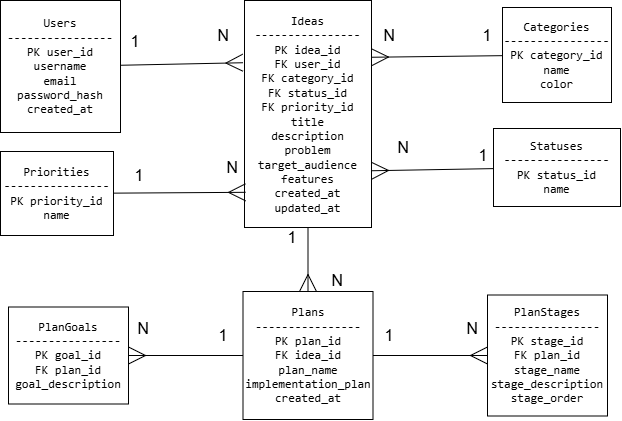

The diagram above was exported from draw.io. Its source (the exported page's mxGraphModel, read from the mxfile embedded in the PNG):
<mxGraphModel dx="848" dy="1067" grid="0" gridSize="10" guides="1" tooltips="1" connect="1" arrows="1" fold="1" page="0" pageScale="1" pageWidth="827" pageHeight="1169" background="light-dark(#FFFFFF,#121212)" math="0" shadow="0">
  <root>
    <mxCell id="0" />
    <mxCell id="1" parent="0" />
    <mxCell id="aMKfcG8j5Wze07E97-ZW-9" parent="1" style="whiteSpace=wrap;html=1;" value="&lt;pre dir=&quot;ltr&quot;&gt;&lt;code&gt;Users&lt;br/&gt;----------------&lt;br/&gt;PK user_id&lt;br/&gt;username&lt;br/&gt;email&lt;br/&gt;password_hash&lt;br/&gt;created_at&lt;/code&gt;&lt;/pre&gt;" vertex="1">
      <mxGeometry height="132" width="120" x="129" y="78" as="geometry" />
    </mxCell>
    <mxCell id="aMKfcG8j5Wze07E97-ZW-22" edge="1" parent="1" source="aMKfcG8j5Wze07E97-ZW-10" style="edgeStyle=none;curved=1;rounded=0;curveGeometry=1;orthogonalLoop=1;jettySize=auto;html=1;entryX=0.5;entryY=0;entryDx=0;entryDy=0;fontSize=12;defaultLabelBackgroundColor=page;labelPadding=0 4;startSize=8;endSize=15;endArrow=ERmany;endFill=0;" target="aMKfcG8j5Wze07E97-ZW-14">
      <mxGeometry relative="1" as="geometry" />
    </mxCell>
    <mxCell id="aMKfcG8j5Wze07E97-ZW-10" parent="1" style="whiteSpace=wrap;html=1;" value="&lt;pre dir=&quot;ltr&quot;&gt;&lt;code&gt;Ideas&lt;br/&gt;----------------&lt;br/&gt;PK idea_id&lt;br/&gt;FK user_id&lt;br/&gt;FK category_id&lt;br/&gt;FK status_id&lt;br/&gt;FK priority_id&lt;br/&gt;title&lt;br/&gt;description&lt;br/&gt;problem&lt;br/&gt;target_audience&lt;br/&gt;features&lt;br/&gt;created_at&lt;br/&gt;updated_at&lt;/code&gt;&lt;/pre&gt;" vertex="1">
      <mxGeometry height="227" width="127" x="373" y="78" as="geometry" />
    </mxCell>
    <mxCell id="aMKfcG8j5Wze07E97-ZW-11" parent="1" style="whiteSpace=wrap;html=1;" value="&lt;pre dir=&quot;ltr&quot;&gt;&lt;div&gt;&lt;pre dir=&quot;ltr&quot;&gt;&lt;code&gt;Categories&lt;br/&gt;----------------&lt;br/&gt;PK category_id&lt;br/&gt;name&lt;br/&gt;color&lt;/code&gt;&lt;/pre&gt;&lt;/div&gt;&lt;p&gt;&lt;/p&gt;&lt;/pre&gt;" vertex="1">
      <mxGeometry height="95" width="109" x="631" y="85" as="geometry" />
    </mxCell>
    <mxCell id="aMKfcG8j5Wze07E97-ZW-20" edge="1" parent="1" source="aMKfcG8j5Wze07E97-ZW-12" style="edgeStyle=none;curved=1;rounded=0;curveGeometry=1;orthogonalLoop=1;jettySize=auto;html=1;entryX=1;entryY=0.75;entryDx=0;entryDy=0;fontSize=12;defaultLabelBackgroundColor=page;labelPadding=0 4;startSize=8;endSize=15;endArrow=ERmany;endFill=0;" target="aMKfcG8j5Wze07E97-ZW-10">
      <mxGeometry relative="1" as="geometry" />
    </mxCell>
    <mxCell id="aMKfcG8j5Wze07E97-ZW-12" parent="1" style="whiteSpace=wrap;html=1;" value="&lt;pre dir=&quot;ltr&quot;&gt;&lt;code&gt;Statuses&lt;br/&gt;----------------&lt;br/&gt;PK status_id&lt;br/&gt;name&lt;/code&gt;&lt;/pre&gt;" vertex="1">
      <mxGeometry height="78" width="127" x="622" y="206" as="geometry" />
    </mxCell>
    <mxCell id="aMKfcG8j5Wze07E97-ZW-21" edge="1" parent="1" source="aMKfcG8j5Wze07E97-ZW-13" style="edgeStyle=none;curved=1;rounded=0;curveGeometry=1;orthogonalLoop=1;jettySize=auto;html=1;entryX=0.008;entryY=0.845;entryDx=0;entryDy=0;fontSize=12;defaultLabelBackgroundColor=page;labelPadding=0 4;startSize=8;endSize=15;endArrow=ERmany;endFill=0;entryPerimeter=0;" target="aMKfcG8j5Wze07E97-ZW-10">
      <mxGeometry relative="1" as="geometry" />
    </mxCell>
    <mxCell id="aMKfcG8j5Wze07E97-ZW-13" parent="1" style="whiteSpace=wrap;html=1;" value="&lt;pre dir=&quot;ltr&quot;&gt;&lt;code&gt;Priorities&lt;br/&gt;----------------&lt;br/&gt;PK priority_id&lt;br/&gt;name&lt;/code&gt;&lt;/pre&gt;" vertex="1">
      <mxGeometry height="84" width="113" x="129" y="229" as="geometry" />
    </mxCell>
    <mxCell id="aMKfcG8j5Wze07E97-ZW-23" edge="1" parent="1" source="aMKfcG8j5Wze07E97-ZW-14" style="edgeStyle=none;curved=1;rounded=0;curveGeometry=1;orthogonalLoop=1;jettySize=auto;html=1;entryX=1;entryY=0.5;entryDx=0;entryDy=0;fontSize=12;defaultLabelBackgroundColor=page;labelPadding=0 4;startSize=8;endSize=15;endArrow=ERmany;endFill=0;" target="aMKfcG8j5Wze07E97-ZW-15">
      <mxGeometry relative="1" as="geometry" />
    </mxCell>
    <mxCell id="aMKfcG8j5Wze07E97-ZW-24" edge="1" parent="1" source="aMKfcG8j5Wze07E97-ZW-14" style="edgeStyle=none;curved=1;rounded=0;curveGeometry=1;orthogonalLoop=1;jettySize=auto;html=1;entryX=0;entryY=0.5;entryDx=0;entryDy=0;fontSize=12;defaultLabelBackgroundColor=page;labelPadding=0 4;startSize=8;endSize=15;endArrow=ERmany;endFill=0;" target="aMKfcG8j5Wze07E97-ZW-16">
      <mxGeometry relative="1" as="geometry" />
    </mxCell>
    <mxCell id="aMKfcG8j5Wze07E97-ZW-14" parent="1" style="whiteSpace=wrap;html=1;" value="&lt;pre dir=&quot;ltr&quot;&gt;&lt;code&gt;Plans&lt;br/&gt;----------------&lt;br/&gt;PK plan_id&lt;br/&gt;FK idea_id&lt;br/&gt;plan_name&lt;br/&gt;implementation_plan&lt;br/&gt;created_at&lt;/code&gt;&lt;/pre&gt;" vertex="1">
      <mxGeometry height="128" width="130" x="371.5" y="369" as="geometry" />
    </mxCell>
    <mxCell id="aMKfcG8j5Wze07E97-ZW-15" parent="1" style="whiteSpace=wrap;html=1;" value="&lt;pre dir=&quot;ltr&quot;&gt;&lt;code&gt;PlanGoals&lt;br/&gt;----------------&lt;br/&gt;PK goal_id&lt;br/&gt;FK plan_id&lt;br/&gt;goal_description&lt;/code&gt;&lt;/pre&gt;" vertex="1">
      <mxGeometry height="97" width="120" x="137" y="384.5" as="geometry" />
    </mxCell>
    <mxCell id="aMKfcG8j5Wze07E97-ZW-16" parent="1" style="whiteSpace=wrap;html=1;" value="&lt;pre dir=&quot;ltr&quot;&gt;&lt;code&gt;PlanStages&lt;br/&gt;----------------&lt;br/&gt;PK stage_id&lt;br/&gt;FK plan_id&lt;br/&gt;stage_name&lt;br/&gt;stage_description&lt;br/&gt;stage_order&lt;/code&gt;&lt;/pre&gt;" vertex="1">
      <mxGeometry height="121" width="120" x="616" y="372.5" as="geometry" />
    </mxCell>
    <mxCell id="aMKfcG8j5Wze07E97-ZW-18" edge="1" parent="1" source="aMKfcG8j5Wze07E97-ZW-9" style="edgeStyle=none;curved=1;rounded=0;curveGeometry=1;orthogonalLoop=1;jettySize=auto;html=1;fontSize=12;defaultLabelBackgroundColor=page;labelPadding=0 4;startSize=13;endSize=15;endArrow=ERmany;endFill=0;">
      <mxGeometry relative="1" as="geometry">
        <mxPoint x="371.35" y="140.24" as="targetPoint" />
      </mxGeometry>
    </mxCell>
    <mxCell id="aMKfcG8j5Wze07E97-ZW-19" edge="1" parent="1" source="aMKfcG8j5Wze07E97-ZW-11" style="edgeStyle=none;curved=1;rounded=0;curveGeometry=1;orthogonalLoop=1;jettySize=auto;html=1;fontSize=12;defaultLabelBackgroundColor=page;labelPadding=0 4;startSize=8;endSize=15;endArrow=ERmany;endFill=0;entryX=1;entryY=0.25;entryDx=0;entryDy=0;" target="aMKfcG8j5Wze07E97-ZW-10">
      <mxGeometry relative="1" as="geometry">
        <mxPoint x="505.1" y="143" as="targetPoint" />
      </mxGeometry>
    </mxCell>
    <mxCell id="aMKfcG8j5Wze07E97-ZW-25" parent="1" style="text;html=1;whiteSpace=wrap;strokeColor=none;fillColor=none;align=center;verticalAlign=middle;rounded=0;fontSize=16;" value="1" vertex="1">
      <mxGeometry height="30" width="60" x="234" y="104" as="geometry" />
    </mxCell>
    <mxCell id="aMKfcG8j5Wze07E97-ZW-26" parent="1" style="text;html=1;whiteSpace=wrap;strokeColor=none;fillColor=none;align=center;verticalAlign=middle;rounded=0;fontSize=16;" value="1" vertex="1">
      <mxGeometry height="30" width="60" x="238" y="238" as="geometry" />
    </mxCell>
    <mxCell id="aMKfcG8j5Wze07E97-ZW-27" parent="1" style="text;html=1;whiteSpace=wrap;strokeColor=none;fillColor=none;align=center;verticalAlign=middle;rounded=0;fontSize=16;" value="1" vertex="1">
      <mxGeometry height="30" width="60" x="582" y="218" as="geometry" />
    </mxCell>
    <mxCell id="aMKfcG8j5Wze07E97-ZW-28" parent="1" style="text;html=1;whiteSpace=wrap;strokeColor=none;fillColor=none;align=center;verticalAlign=middle;rounded=0;fontSize=16;" value="1" vertex="1">
      <mxGeometry height="30" width="60" x="586" y="98" as="geometry" />
    </mxCell>
    <mxCell id="aMKfcG8j5Wze07E97-ZW-29" parent="1" style="text;html=1;whiteSpace=wrap;strokeColor=none;fillColor=none;align=center;verticalAlign=middle;rounded=0;fontSize=16;" value="1" vertex="1">
      <mxGeometry height="30" width="60" x="391" y="300" as="geometry" />
    </mxCell>
    <mxCell id="aMKfcG8j5Wze07E97-ZW-30" parent="1" style="text;html=1;whiteSpace=wrap;strokeColor=none;fillColor=none;align=center;verticalAlign=middle;rounded=0;fontSize=16;" value="1" vertex="1">
      <mxGeometry height="30" width="60" x="488" y="398" as="geometry" />
    </mxCell>
    <mxCell id="aMKfcG8j5Wze07E97-ZW-31" parent="1" style="text;html=1;whiteSpace=wrap;strokeColor=none;fillColor=none;align=center;verticalAlign=middle;rounded=0;fontSize=16;" value="1" vertex="1">
      <mxGeometry height="30" width="60" x="322" y="398" as="geometry" />
    </mxCell>
    <mxCell id="aMKfcG8j5Wze07E97-ZW-32" parent="1" style="text;html=1;whiteSpace=wrap;strokeColor=none;fillColor=none;align=center;verticalAlign=middle;rounded=0;fontSize=16;" value="N" vertex="1">
      <mxGeometry height="30" width="60" x="322" y="98" as="geometry" />
    </mxCell>
    <mxCell id="aMKfcG8j5Wze07E97-ZW-35" parent="1" style="text;html=1;whiteSpace=wrap;strokeColor=none;fillColor=none;align=center;verticalAlign=middle;rounded=0;fontSize=16;" value="N" vertex="1">
      <mxGeometry height="30" width="60" x="488" y="98" as="geometry" />
    </mxCell>
    <mxCell id="aMKfcG8j5Wze07E97-ZW-36" parent="1" style="text;html=1;whiteSpace=wrap;strokeColor=none;fillColor=none;align=center;verticalAlign=middle;rounded=0;fontSize=16;" value="N" vertex="1">
      <mxGeometry height="30" width="60" x="501.5" y="210" as="geometry" />
    </mxCell>
    <mxCell id="aMKfcG8j5Wze07E97-ZW-37" parent="1" style="text;html=1;whiteSpace=wrap;strokeColor=none;fillColor=none;align=center;verticalAlign=middle;rounded=0;fontSize=16;" value="N" vertex="1">
      <mxGeometry height="30" width="60" x="331" y="230" as="geometry" />
    </mxCell>
    <mxCell id="aMKfcG8j5Wze07E97-ZW-38" parent="1" style="text;html=1;whiteSpace=wrap;strokeColor=none;fillColor=none;align=center;verticalAlign=middle;rounded=0;fontSize=16;" value="N" vertex="1">
      <mxGeometry height="30" width="60" x="436" y="342.5" as="geometry" />
    </mxCell>
    <mxCell id="aMKfcG8j5Wze07E97-ZW-39" parent="1" style="text;html=1;whiteSpace=wrap;strokeColor=none;fillColor=none;align=center;verticalAlign=middle;rounded=0;fontSize=16;" value="N" vertex="1">
      <mxGeometry height="30" width="60" x="571" y="391" as="geometry" />
    </mxCell>
    <mxCell id="aMKfcG8j5Wze07E97-ZW-40" parent="1" style="text;html=1;whiteSpace=wrap;strokeColor=none;fillColor=none;align=center;verticalAlign=middle;rounded=0;fontSize=16;" value="N" vertex="1">
      <mxGeometry height="30" width="60" x="242" y="391" as="geometry" />
    </mxCell>
  </root>
</mxGraphModel>